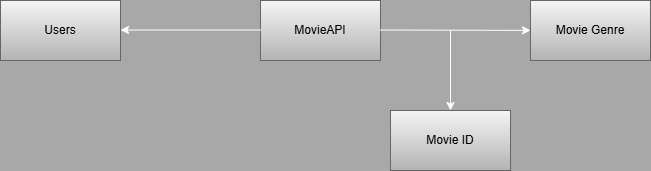

The diagram above was exported from draw.io. Its source (the exported page's mxGraphModel, read from the mxfile embedded in the PNG):
<mxGraphModel dx="1434" dy="746" grid="1" gridSize="10" guides="1" tooltips="1" connect="1" arrows="1" fold="1" page="1" pageScale="1" pageWidth="827" pageHeight="1169" background="#a8a8a8" math="0" shadow="0">
  <root>
    <mxCell id="0" />
    <mxCell id="1" parent="0" />
    <mxCell id="B5664FhHWP6vIeHONcEF-1" value="MovieAPI" style="rounded=0;whiteSpace=wrap;html=1;fillColor=#f5f5f5;strokeColor=#666666;labelBackgroundColor=none;gradientColor=#b3b3b3;" vertex="1" parent="1">
      <mxGeometry x="330" y="260" width="120" height="60" as="geometry" />
    </mxCell>
    <mxCell id="B5664FhHWP6vIeHONcEF-2" value="" style="endArrow=classic;html=1;rounded=0;labelBackgroundColor=none;strokeColor=#FFFFFF;fontColor=default;" edge="1" parent="1" target="B5664FhHWP6vIeHONcEF-3">
      <mxGeometry width="50" height="50" relative="1" as="geometry">
        <mxPoint x="450" y="289.5" as="sourcePoint" />
        <mxPoint x="600" y="290" as="targetPoint" />
      </mxGeometry>
    </mxCell>
    <mxCell id="B5664FhHWP6vIeHONcEF-3" value="Movie Genre" style="rounded=0;whiteSpace=wrap;html=1;fillColor=#f5f5f5;strokeColor=#666666;labelBackgroundColor=none;gradientColor=#b3b3b3;" vertex="1" parent="1">
      <mxGeometry x="600" y="260" width="120" height="60" as="geometry" />
    </mxCell>
    <mxCell id="B5664FhHWP6vIeHONcEF-4" value="Users" style="rounded=0;whiteSpace=wrap;html=1;fillColor=#f5f5f5;strokeColor=#666666;labelBackgroundColor=none;gradientColor=#b3b3b3;" vertex="1" parent="1">
      <mxGeometry x="70" y="260" width="120" height="60" as="geometry" />
    </mxCell>
    <mxCell id="B5664FhHWP6vIeHONcEF-5" value="" style="endArrow=classic;html=1;rounded=0;labelBackgroundColor=none;strokeColor=#FFFFFF;fontColor=default;" edge="1" parent="1">
      <mxGeometry width="50" height="50" relative="1" as="geometry">
        <mxPoint x="330" y="289.5" as="sourcePoint" />
        <mxPoint x="190" y="289.5" as="targetPoint" />
      </mxGeometry>
    </mxCell>
    <mxCell id="B5664FhHWP6vIeHONcEF-6" value="" style="endArrow=classic;html=1;rounded=0;labelBackgroundColor=none;strokeColor=#FFFFFF;fontColor=default;" edge="1" parent="1" target="B5664FhHWP6vIeHONcEF-7">
      <mxGeometry width="50" height="50" relative="1" as="geometry">
        <mxPoint x="520" y="290" as="sourcePoint" />
        <mxPoint x="520" y="360" as="targetPoint" />
      </mxGeometry>
    </mxCell>
    <mxCell id="B5664FhHWP6vIeHONcEF-7" value="Movie ID" style="rounded=0;whiteSpace=wrap;html=1;fillColor=#f5f5f5;strokeColor=#666666;labelBackgroundColor=none;gradientColor=#b3b3b3;" vertex="1" parent="1">
      <mxGeometry x="460" y="370" width="120" height="60" as="geometry" />
    </mxCell>
  </root>
</mxGraphModel>